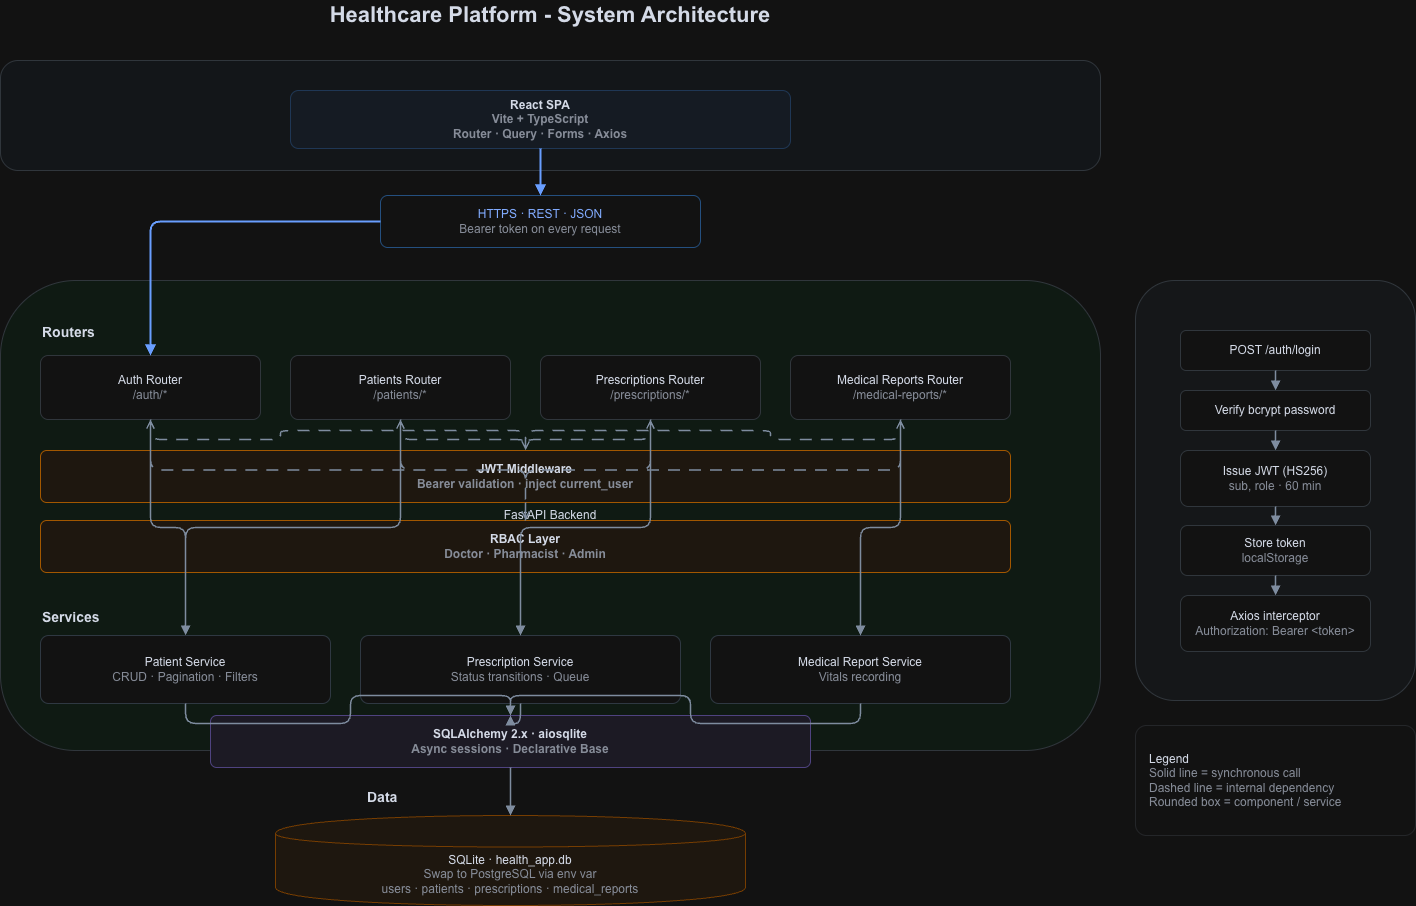

The diagram above was exported from draw.io. Its source (the exported page's mxGraphModel, read from the mxfile embedded in the PNG):
<mxGraphModel dx="1372" dy="809" grid="1" gridSize="10" guides="1" tooltips="1" connect="1" arrows="1" fold="1" page="1" pageScale="1" pageWidth="850" pageHeight="1100" math="0" shadow="0">
  <root>
    <mxCell id="0" />
    <mxCell id="1" parent="0" />
    <mxCell id="2njoarRwdL-oB3jRXAqC-1" parent="1" style="text;html=1;whiteSpace=wrap;align=center;verticalAlign=middle;strokeColor=none;fillColor=none;fontColor=#111827;fontFamily=Inter,Arial;fontSize=22;fontStyle=1;" value="Healthcare Platform - System Architecture" vertex="1">
      <mxGeometry height="30" width="500" x="390" y="20" as="geometry" />
    </mxCell>
    <mxCell id="2njoarRwdL-oB3jRXAqC-2" parent="1" style="html=1;whiteSpace=wrap;align=center;verticalAlign=middle;fontFamily=Inter,Arial;fontColor=#111827;rounded=1;arcSize=16;fillColor=#F8FAFC;strokeColor=#D0D7DE;strokeWidth=1;spacing=16;fillColor=#F8FBFF;" value="Client" vertex="1">
      <mxGeometry height="110" width="1100" x="90" y="80" as="geometry" />
    </mxCell>
    <mxCell id="2njoarRwdL-oB3jRXAqC-3" parent="1" style="html=1;whiteSpace=wrap;align=center;verticalAlign=middle;fontFamily=Inter,Arial;fontColor=#111827;rounded=1;arcSize=14;fillColor=#EFF6FF;strokeColor=#BFDBFE;strokeWidth=1;spacing=10;fontStyle=1;" value="React SPA&lt;br&gt;&lt;font color=&quot;#6B7280&quot; style=&quot;font-size:12px;&quot;&gt;Vite + TypeScript&lt;br&gt;Router · Query · Forms · Axios&lt;/font&gt;" vertex="1">
      <mxGeometry height="58" width="500" x="380" y="110" as="geometry" />
    </mxCell>
    <mxCell id="2njoarRwdL-oB3jRXAqC-4" parent="1" style="html=1;whiteSpace=wrap;align=center;verticalAlign=middle;fontFamily=Inter,Arial;fontColor=#111827;rounded=1;arcSize=14;fillColor=#FFFFFF;strokeColor=#D0D7DE;strokeWidth=1;spacing=10;strokeColor=#93C5FD;fontColor=#1D4ED8;" value="HTTPS · REST · JSON&lt;br&gt;&lt;font color=&quot;#6B7280&quot; style=&quot;font-size:12px;&quot;&gt;Bearer token on every request&lt;/font&gt;" vertex="1">
      <mxGeometry height="52" width="320" x="470" y="215" as="geometry" />
    </mxCell>
    <mxCell id="2njoarRwdL-oB3jRXAqC-5" parent="1" style="html=1;whiteSpace=wrap;align=center;verticalAlign=middle;fontFamily=Inter,Arial;fontColor=#111827;rounded=1;arcSize=16;fillColor=#F8FAFC;strokeColor=#D0D7DE;strokeWidth=1;spacing=16;fillColor=#F0FDF4;" value="FastAPI Backend" vertex="1">
      <mxGeometry height="470" width="1100" x="90" y="300" as="geometry" />
    </mxCell>
    <mxCell id="2njoarRwdL-oB3jRXAqC-6" parent="1" style="text;html=1;whiteSpace=wrap;align=center;verticalAlign=middle;strokeColor=none;fillColor=none;fontColor=#111827;fontFamily=Inter,Arial;fontSize=14;fontStyle=1;align=left;" value="Routers" vertex="1">
      <mxGeometry height="24" width="120" x="130" y="340" as="geometry" />
    </mxCell>
    <mxCell id="2njoarRwdL-oB3jRXAqC-7" parent="1" style="html=1;whiteSpace=wrap;align=center;verticalAlign=middle;fontFamily=Inter,Arial;fontColor=#111827;rounded=1;arcSize=12;fillColor=#FFFFFF;strokeColor=#D0D7DE;strokeWidth=1;spacing=8;" value="Auth Router&lt;br&gt;&lt;font color=&quot;#6B7280&quot; style=&quot;font-size:12px;&quot;&gt;/auth/*&lt;/font&gt;" vertex="1">
      <mxGeometry height="64" width="220" x="130" y="375" as="geometry" />
    </mxCell>
    <mxCell id="2njoarRwdL-oB3jRXAqC-8" parent="1" style="html=1;whiteSpace=wrap;align=center;verticalAlign=middle;fontFamily=Inter,Arial;fontColor=#111827;rounded=1;arcSize=12;fillColor=#FFFFFF;strokeColor=#D0D7DE;strokeWidth=1;spacing=8;" value="Patients Router&lt;br&gt;&lt;font color=&quot;#6B7280&quot; style=&quot;font-size:12px;&quot;&gt;/patients/*&lt;/font&gt;" vertex="1">
      <mxGeometry height="64" width="220" x="380" y="375" as="geometry" />
    </mxCell>
    <mxCell id="2njoarRwdL-oB3jRXAqC-9" parent="1" style="html=1;whiteSpace=wrap;align=center;verticalAlign=middle;fontFamily=Inter,Arial;fontColor=#111827;rounded=1;arcSize=12;fillColor=#FFFFFF;strokeColor=#D0D7DE;strokeWidth=1;spacing=8;" value="Prescriptions Router&lt;br&gt;&lt;font color=&quot;#6B7280&quot; style=&quot;font-size:12px;&quot;&gt;/prescriptions/*&lt;/font&gt;" vertex="1">
      <mxGeometry height="64" width="220" x="630" y="375" as="geometry" />
    </mxCell>
    <mxCell id="2njoarRwdL-oB3jRXAqC-10" parent="1" style="html=1;whiteSpace=wrap;align=center;verticalAlign=middle;fontFamily=Inter,Arial;fontColor=#111827;rounded=1;arcSize=12;fillColor=#FFFFFF;strokeColor=#D0D7DE;strokeWidth=1;spacing=8;" value="Medical Reports Router&lt;br&gt;&lt;font color=&quot;#6B7280&quot; style=&quot;font-size:12px;&quot;&gt;/medical-reports/*&lt;/font&gt;" vertex="1">
      <mxGeometry height="64" width="220" x="880" y="375" as="geometry" />
    </mxCell>
    <mxCell id="2njoarRwdL-oB3jRXAqC-11" parent="1" style="html=1;whiteSpace=wrap;align=center;verticalAlign=middle;fontFamily=Inter,Arial;fontColor=#111827;rounded=1;arcSize=12;fillColor=#FFF7ED;strokeColor=#F59E0B;strokeWidth=1;spacing=8;fontStyle=1;" value="JWT Middleware&lt;br&gt;&lt;font color=&quot;#6B7280&quot; style=&quot;font-size:12px;&quot;&gt;Bearer validation · inject current_user&lt;/font&gt;" vertex="1">
      <mxGeometry height="52" width="970" x="130" y="470" as="geometry" />
    </mxCell>
    <mxCell id="2njoarRwdL-oB3jRXAqC-12" parent="1" style="html=1;whiteSpace=wrap;align=center;verticalAlign=middle;fontFamily=Inter,Arial;fontColor=#111827;rounded=1;arcSize=12;fillColor=#FFF7ED;strokeColor=#F59E0B;strokeWidth=1;spacing=8;fontStyle=1;" value="RBAC Layer&lt;br&gt;&lt;font color=&quot;#6B7280&quot; style=&quot;font-size:12px;&quot;&gt;Doctor · Pharmacist · Admin&lt;/font&gt;" vertex="1">
      <mxGeometry height="52" width="970" x="130" y="540" as="geometry" />
    </mxCell>
    <mxCell id="2njoarRwdL-oB3jRXAqC-13" parent="1" style="text;html=1;whiteSpace=wrap;align=center;verticalAlign=middle;strokeColor=none;fillColor=none;fontColor=#111827;fontFamily=Inter,Arial;fontSize=14;fontStyle=1;align=left;" value="Services" vertex="1">
      <mxGeometry height="24" width="120" x="130" y="625" as="geometry" />
    </mxCell>
    <mxCell id="2njoarRwdL-oB3jRXAqC-14" parent="1" style="html=1;whiteSpace=wrap;align=center;verticalAlign=middle;fontFamily=Inter,Arial;fontColor=#111827;rounded=1;arcSize=12;fillColor=#FFFFFF;strokeColor=#CBD5E1;strokeWidth=1;spacing=8;" value="Patient Service&lt;br&gt;&lt;font color=&quot;#6B7280&quot; style=&quot;font-size:12px;&quot;&gt;CRUD · Pagination · Filters&lt;/font&gt;" vertex="1">
      <mxGeometry height="68" width="290" x="130" y="655" as="geometry" />
    </mxCell>
    <mxCell id="2njoarRwdL-oB3jRXAqC-15" parent="1" style="html=1;whiteSpace=wrap;align=center;verticalAlign=middle;fontFamily=Inter,Arial;fontColor=#111827;rounded=1;arcSize=12;fillColor=#FFFFFF;strokeColor=#CBD5E1;strokeWidth=1;spacing=8;" value="Prescription Service&lt;br&gt;&lt;font color=&quot;#6B7280&quot; style=&quot;font-size:12px;&quot;&gt;Status transitions · Queue&lt;/font&gt;" vertex="1">
      <mxGeometry height="68" width="320" x="450" y="655" as="geometry" />
    </mxCell>
    <mxCell id="2njoarRwdL-oB3jRXAqC-16" parent="1" style="html=1;whiteSpace=wrap;align=center;verticalAlign=middle;fontFamily=Inter,Arial;fontColor=#111827;rounded=1;arcSize=12;fillColor=#FFFFFF;strokeColor=#CBD5E1;strokeWidth=1;spacing=8;" value="Medical Report Service&lt;br&gt;&lt;font color=&quot;#6B7280&quot; style=&quot;font-size:12px;&quot;&gt;Vitals recording&lt;/font&gt;" vertex="1">
      <mxGeometry height="68" width="300" x="800" y="655" as="geometry" />
    </mxCell>
    <mxCell id="2njoarRwdL-oB3jRXAqC-17" parent="1" style="html=1;whiteSpace=wrap;align=center;verticalAlign=middle;fontFamily=Inter,Arial;fontColor=#111827;rounded=1;arcSize=12;fillColor=#F5F3FF;strokeColor=#C4B5FD;strokeWidth=1;spacing=8;fontStyle=1;" value="SQLAlchemy 2.x · aiosqlite&lt;br&gt;&lt;font color=&quot;#6B7280&quot; style=&quot;font-size:12px;&quot;&gt;Async sessions · Declarative Base&lt;/font&gt;" vertex="1">
      <mxGeometry height="52" width="600" x="300" y="735" as="geometry" />
    </mxCell>
    <mxCell id="2njoarRwdL-oB3jRXAqC-18" parent="1" style="text;html=1;whiteSpace=wrap;align=center;verticalAlign=middle;strokeColor=none;fillColor=none;fontColor=#111827;fontFamily=Inter,Arial;fontSize=14;fontStyle=1;align=left;" value="Data" vertex="1">
      <mxGeometry height="24" width="60" x="455" y="805" as="geometry" />
    </mxCell>
    <mxCell id="2njoarRwdL-oB3jRXAqC-19" parent="1" style="shape=cylinder;whiteSpace=wrap;html=1;boundedLbl=1;rounded=0;fillColor=#FFF7ED;strokeColor=#FDBA74;strokeWidth=1;fontFamily=Inter,Arial;fontColor=#111827;" value="SQLite · health_app.db&lt;br&gt;&lt;font color=&quot;#6B7280&quot; style=&quot;font-size:12px;&quot;&gt;Swap to PostgreSQL via env var&lt;br&gt;users · patients · prescriptions · medical_reports&lt;/font&gt;" vertex="1">
      <mxGeometry height="90" width="470" x="365" y="835" as="geometry" />
    </mxCell>
    <mxCell id="2njoarRwdL-oB3jRXAqC-20" parent="1" style="html=1;whiteSpace=wrap;align=center;verticalAlign=middle;fontFamily=Inter,Arial;fontColor=#111827;rounded=1;arcSize=14;fillColor=#F8FAFC;strokeColor=#D0D7DE;strokeWidth=1;spacing=12;" value="JWT flow" vertex="1">
      <mxGeometry height="420" width="280" x="1225" y="300" as="geometry" />
    </mxCell>
    <mxCell id="2njoarRwdL-oB3jRXAqC-21" parent="1" style="html=1;whiteSpace=wrap;align=center;verticalAlign=middle;fontFamily=Inter,Arial;fontColor=#111827;rounded=1;arcSize=14;fillColor=#FFFFFF;strokeColor=#D0D7DE;strokeWidth=1;spacing=10;" value="POST /auth/login" vertex="1">
      <mxGeometry height="40" width="190" x="1270" y="350" as="geometry" />
    </mxCell>
    <mxCell id="2njoarRwdL-oB3jRXAqC-22" parent="1" style="html=1;whiteSpace=wrap;align=center;verticalAlign=middle;fontFamily=Inter,Arial;fontColor=#111827;rounded=1;arcSize=14;fillColor=#FFFFFF;strokeColor=#D0D7DE;strokeWidth=1;spacing=10;" value="Verify bcrypt password" vertex="1">
      <mxGeometry height="40" width="190" x="1270" y="410" as="geometry" />
    </mxCell>
    <mxCell id="2njoarRwdL-oB3jRXAqC-23" parent="1" style="html=1;whiteSpace=wrap;align=center;verticalAlign=middle;fontFamily=Inter,Arial;fontColor=#111827;rounded=1;arcSize=14;fillColor=#FFFFFF;strokeColor=#D0D7DE;strokeWidth=1;spacing=10;" value="Issue JWT (HS256)&lt;br&gt;&lt;font color=&quot;#6B7280&quot; style=&quot;font-size:12px;&quot;&gt;sub, role · 60 min&lt;/font&gt;" vertex="1">
      <mxGeometry height="56" width="190" x="1270" y="470" as="geometry" />
    </mxCell>
    <mxCell id="2njoarRwdL-oB3jRXAqC-24" parent="1" style="html=1;whiteSpace=wrap;align=center;verticalAlign=middle;fontFamily=Inter,Arial;fontColor=#111827;rounded=1;arcSize=14;fillColor=#FFFFFF;strokeColor=#D0D7DE;strokeWidth=1;spacing=10;" value="Store token&lt;br&gt;&lt;font color=&quot;#6B7280&quot; style=&quot;font-size:12px;&quot;&gt;localStorage&lt;/font&gt;" vertex="1">
      <mxGeometry height="50" width="190" x="1270" y="545" as="geometry" />
    </mxCell>
    <mxCell id="2njoarRwdL-oB3jRXAqC-25" parent="1" style="html=1;whiteSpace=wrap;align=center;verticalAlign=middle;fontFamily=Inter,Arial;fontColor=#111827;rounded=1;arcSize=14;fillColor=#FFFFFF;strokeColor=#D0D7DE;strokeWidth=1;spacing=10;" value="Axios interceptor&lt;br&gt;&lt;font color=&quot;#6B7280&quot; style=&quot;font-size:12px;&quot;&gt;Authorization: Bearer &amp;lt;token&amp;gt;&lt;/font&gt;" vertex="1">
      <mxGeometry height="56" width="190" x="1270" y="615" as="geometry" />
    </mxCell>
    <mxCell id="2njoarRwdL-oB3jRXAqC-26" parent="1" style="html=1;whiteSpace=wrap;align=center;verticalAlign=middle;fontFamily=Inter,Arial;fontColor=#111827;rounded=1;arcSize=10;fillColor=#FFFFFF;strokeColor=#E5E7EB;strokeWidth=1;align=left;spacingLeft=12;" value="Legend&lt;br&gt;&lt;font color=&quot;#6B7280&quot; style=&quot;font-size:12px;&quot;&gt;Solid line = synchronous call&lt;br&gt;Dashed line = internal dependency&lt;br&gt;Rounded box = component / service&lt;/font&gt;" vertex="1">
      <mxGeometry height="110" width="280" x="1225" y="745" as="geometry" />
    </mxCell>
    <mxCell id="2njoarRwdL-oB3jRXAqC-27" edge="1" parent="1" source="2njoarRwdL-oB3jRXAqC-3" style="edgeStyle=orthogonalEdgeStyle;rounded=1;orthogonalLoop=1;jettySize=auto;html=1;strokeColor=#64748B;strokeWidth=1.5;endArrow=block;endFill=1;strokeColor=#2563EB;strokeWidth=2;" target="2njoarRwdL-oB3jRXAqC-4" value="">
      <mxGeometry relative="1" as="geometry" />
    </mxCell>
    <mxCell id="2njoarRwdL-oB3jRXAqC-28" edge="1" parent="1" source="2njoarRwdL-oB3jRXAqC-4" style="edgeStyle=orthogonalEdgeStyle;rounded=1;orthogonalLoop=1;jettySize=auto;html=1;strokeColor=#64748B;strokeWidth=1.5;endArrow=block;endFill=1;strokeColor=#2563EB;strokeWidth=2;" target="2njoarRwdL-oB3jRXAqC-7" value="">
      <mxGeometry relative="1" as="geometry" />
    </mxCell>
    <mxCell id="2njoarRwdL-oB3jRXAqC-29" edge="1" parent="1" source="2njoarRwdL-oB3jRXAqC-7" style="edgeStyle=orthogonalEdgeStyle;rounded=1;orthogonalLoop=1;jettySize=auto;html=1;strokeColor=#64748B;strokeWidth=1.5;endArrow=block;endFill=1;dashed=1;dashPattern=8 6;endArrow=open;" target="2njoarRwdL-oB3jRXAqC-11" value="">
      <mxGeometry relative="1" as="geometry" />
    </mxCell>
    <mxCell id="2njoarRwdL-oB3jRXAqC-30" edge="1" parent="1" source="2njoarRwdL-oB3jRXAqC-8" style="edgeStyle=orthogonalEdgeStyle;rounded=1;orthogonalLoop=1;jettySize=auto;html=1;strokeColor=#64748B;strokeWidth=1.5;endArrow=block;endFill=1;dashed=1;dashPattern=8 6;endArrow=open;" target="2njoarRwdL-oB3jRXAqC-11" value="">
      <mxGeometry relative="1" as="geometry" />
    </mxCell>
    <mxCell id="2njoarRwdL-oB3jRXAqC-31" edge="1" parent="1" source="2njoarRwdL-oB3jRXAqC-9" style="edgeStyle=orthogonalEdgeStyle;rounded=1;orthogonalLoop=1;jettySize=auto;html=1;strokeColor=#64748B;strokeWidth=1.5;endArrow=block;endFill=1;dashed=1;dashPattern=8 6;endArrow=open;" target="2njoarRwdL-oB3jRXAqC-11" value="">
      <mxGeometry relative="1" as="geometry" />
    </mxCell>
    <mxCell id="2njoarRwdL-oB3jRXAqC-32" edge="1" parent="1" source="2njoarRwdL-oB3jRXAqC-10" style="edgeStyle=orthogonalEdgeStyle;rounded=1;orthogonalLoop=1;jettySize=auto;html=1;strokeColor=#64748B;strokeWidth=1.5;endArrow=block;endFill=1;dashed=1;dashPattern=8 6;endArrow=open;" target="2njoarRwdL-oB3jRXAqC-11" value="">
      <mxGeometry relative="1" as="geometry" />
    </mxCell>
    <mxCell id="2njoarRwdL-oB3jRXAqC-33" edge="1" parent="1" source="2njoarRwdL-oB3jRXAqC-11" style="edgeStyle=orthogonalEdgeStyle;rounded=1;orthogonalLoop=1;jettySize=auto;html=1;strokeColor=#64748B;strokeWidth=1.5;endArrow=block;endFill=1;dashed=1;dashPattern=8 6;endArrow=open;" target="2njoarRwdL-oB3jRXAqC-12" value="">
      <mxGeometry relative="1" as="geometry" />
    </mxCell>
    <mxCell id="2njoarRwdL-oB3jRXAqC-34" edge="1" parent="1" source="2njoarRwdL-oB3jRXAqC-12" style="edgeStyle=orthogonalEdgeStyle;rounded=1;orthogonalLoop=1;jettySize=auto;html=1;strokeColor=#64748B;strokeWidth=1.5;endArrow=block;endFill=1;dashed=1;dashPattern=8 6;endArrow=open;" target="2njoarRwdL-oB3jRXAqC-7" value="">
      <mxGeometry relative="1" as="geometry" />
    </mxCell>
    <mxCell id="2njoarRwdL-oB3jRXAqC-35" edge="1" parent="1" source="2njoarRwdL-oB3jRXAqC-12" style="edgeStyle=orthogonalEdgeStyle;rounded=1;orthogonalLoop=1;jettySize=auto;html=1;strokeColor=#64748B;strokeWidth=1.5;endArrow=block;endFill=1;dashed=1;dashPattern=8 6;endArrow=open;" target="2njoarRwdL-oB3jRXAqC-8" value="">
      <mxGeometry relative="1" as="geometry" />
    </mxCell>
    <mxCell id="2njoarRwdL-oB3jRXAqC-36" edge="1" parent="1" source="2njoarRwdL-oB3jRXAqC-12" style="edgeStyle=orthogonalEdgeStyle;rounded=1;orthogonalLoop=1;jettySize=auto;html=1;strokeColor=#64748B;strokeWidth=1.5;endArrow=block;endFill=1;dashed=1;dashPattern=8 6;endArrow=open;" target="2njoarRwdL-oB3jRXAqC-9" value="">
      <mxGeometry relative="1" as="geometry" />
    </mxCell>
    <mxCell id="2njoarRwdL-oB3jRXAqC-37" edge="1" parent="1" source="2njoarRwdL-oB3jRXAqC-12" style="edgeStyle=orthogonalEdgeStyle;rounded=1;orthogonalLoop=1;jettySize=auto;html=1;strokeColor=#64748B;strokeWidth=1.5;endArrow=block;endFill=1;dashed=1;dashPattern=8 6;endArrow=open;" target="2njoarRwdL-oB3jRXAqC-10" value="">
      <mxGeometry relative="1" as="geometry" />
    </mxCell>
    <mxCell id="2njoarRwdL-oB3jRXAqC-38" edge="1" parent="1" source="2njoarRwdL-oB3jRXAqC-7" style="edgeStyle=orthogonalEdgeStyle;rounded=1;orthogonalLoop=1;jettySize=auto;html=1;strokeColor=#64748B;strokeWidth=1.5;endArrow=block;endFill=1;" target="2njoarRwdL-oB3jRXAqC-14" value="">
      <mxGeometry relative="1" as="geometry" />
    </mxCell>
    <mxCell id="2njoarRwdL-oB3jRXAqC-39" edge="1" parent="1" source="2njoarRwdL-oB3jRXAqC-8" style="edgeStyle=orthogonalEdgeStyle;rounded=1;orthogonalLoop=1;jettySize=auto;html=1;strokeColor=#64748B;strokeWidth=1.5;endArrow=block;endFill=1;" target="2njoarRwdL-oB3jRXAqC-14" value="">
      <mxGeometry relative="1" as="geometry" />
    </mxCell>
    <mxCell id="2njoarRwdL-oB3jRXAqC-40" edge="1" parent="1" source="2njoarRwdL-oB3jRXAqC-9" style="edgeStyle=orthogonalEdgeStyle;rounded=1;orthogonalLoop=1;jettySize=auto;html=1;strokeColor=#64748B;strokeWidth=1.5;endArrow=block;endFill=1;" target="2njoarRwdL-oB3jRXAqC-15" value="">
      <mxGeometry relative="1" as="geometry" />
    </mxCell>
    <mxCell id="2njoarRwdL-oB3jRXAqC-41" edge="1" parent="1" source="2njoarRwdL-oB3jRXAqC-10" style="edgeStyle=orthogonalEdgeStyle;rounded=1;orthogonalLoop=1;jettySize=auto;html=1;strokeColor=#64748B;strokeWidth=1.5;endArrow=block;endFill=1;" target="2njoarRwdL-oB3jRXAqC-16" value="">
      <mxGeometry relative="1" as="geometry" />
    </mxCell>
    <mxCell id="2njoarRwdL-oB3jRXAqC-42" edge="1" parent="1" source="2njoarRwdL-oB3jRXAqC-14" style="edgeStyle=orthogonalEdgeStyle;rounded=1;orthogonalLoop=1;jettySize=auto;html=1;strokeColor=#64748B;strokeWidth=1.5;endArrow=block;endFill=1;" target="2njoarRwdL-oB3jRXAqC-17" value="">
      <mxGeometry relative="1" as="geometry" />
    </mxCell>
    <mxCell id="2njoarRwdL-oB3jRXAqC-43" edge="1" parent="1" source="2njoarRwdL-oB3jRXAqC-15" style="edgeStyle=orthogonalEdgeStyle;rounded=1;orthogonalLoop=1;jettySize=auto;html=1;strokeColor=#64748B;strokeWidth=1.5;endArrow=block;endFill=1;" target="2njoarRwdL-oB3jRXAqC-17" value="">
      <mxGeometry relative="1" as="geometry" />
    </mxCell>
    <mxCell id="2njoarRwdL-oB3jRXAqC-44" edge="1" parent="1" source="2njoarRwdL-oB3jRXAqC-16" style="edgeStyle=orthogonalEdgeStyle;rounded=1;orthogonalLoop=1;jettySize=auto;html=1;strokeColor=#64748B;strokeWidth=1.5;endArrow=block;endFill=1;" target="2njoarRwdL-oB3jRXAqC-17" value="">
      <mxGeometry relative="1" as="geometry" />
    </mxCell>
    <mxCell id="2njoarRwdL-oB3jRXAqC-45" edge="1" parent="1" source="2njoarRwdL-oB3jRXAqC-17" style="edgeStyle=orthogonalEdgeStyle;rounded=1;orthogonalLoop=1;jettySize=auto;html=1;strokeColor=#64748B;strokeWidth=1.5;endArrow=block;endFill=1;" target="2njoarRwdL-oB3jRXAqC-19" value="">
      <mxGeometry relative="1" as="geometry" />
    </mxCell>
    <mxCell id="2njoarRwdL-oB3jRXAqC-46" edge="1" parent="1" source="2njoarRwdL-oB3jRXAqC-21" style="edgeStyle=orthogonalEdgeStyle;rounded=1;orthogonalLoop=1;jettySize=auto;html=1;strokeColor=#64748B;strokeWidth=1.5;endArrow=block;endFill=1;" target="2njoarRwdL-oB3jRXAqC-22" value="">
      <mxGeometry relative="1" as="geometry" />
    </mxCell>
    <mxCell id="2njoarRwdL-oB3jRXAqC-47" edge="1" parent="1" source="2njoarRwdL-oB3jRXAqC-22" style="edgeStyle=orthogonalEdgeStyle;rounded=1;orthogonalLoop=1;jettySize=auto;html=1;strokeColor=#64748B;strokeWidth=1.5;endArrow=block;endFill=1;" target="2njoarRwdL-oB3jRXAqC-23" value="">
      <mxGeometry relative="1" as="geometry" />
    </mxCell>
    <mxCell id="2njoarRwdL-oB3jRXAqC-48" edge="1" parent="1" source="2njoarRwdL-oB3jRXAqC-23" style="edgeStyle=orthogonalEdgeStyle;rounded=1;orthogonalLoop=1;jettySize=auto;html=1;strokeColor=#64748B;strokeWidth=1.5;endArrow=block;endFill=1;" target="2njoarRwdL-oB3jRXAqC-24" value="">
      <mxGeometry relative="1" as="geometry" />
    </mxCell>
    <mxCell id="2njoarRwdL-oB3jRXAqC-49" edge="1" parent="1" source="2njoarRwdL-oB3jRXAqC-24" style="edgeStyle=orthogonalEdgeStyle;rounded=1;orthogonalLoop=1;jettySize=auto;html=1;strokeColor=#64748B;strokeWidth=1.5;endArrow=block;endFill=1;" target="2njoarRwdL-oB3jRXAqC-25" value="">
      <mxGeometry relative="1" as="geometry" />
    </mxCell>
  </root>
</mxGraphModel>